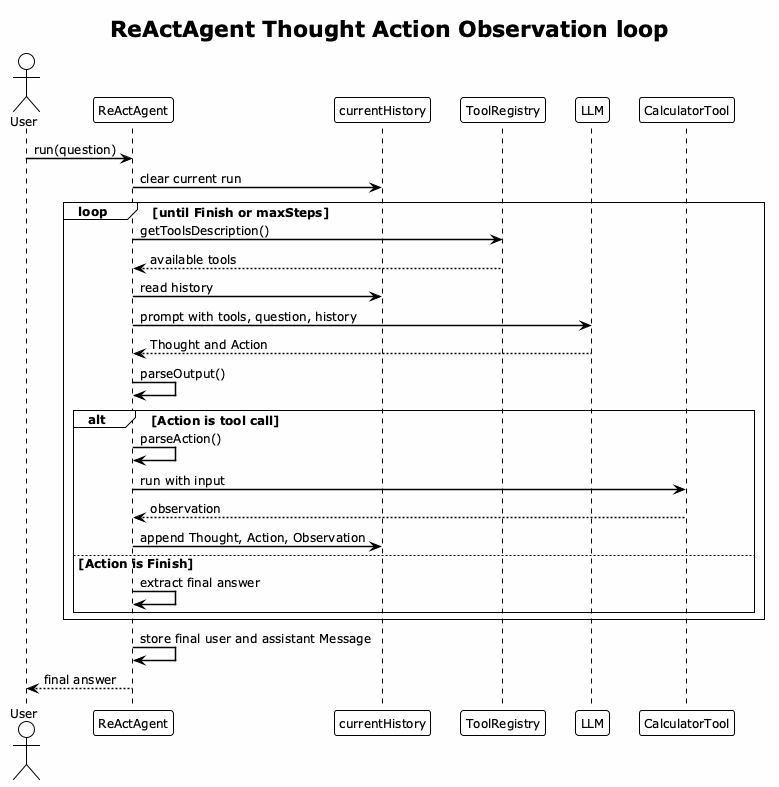

The diagram above was rendered by PlantUML. Its source (embedded in the PNG):
@startuml react-agent-flow
!theme plain
title ReActAgent Thought Action Observation loop

skinparam backgroundColor #FEFEFE
skinparam shadowing false
skinparam sequenceArrowThickness 1.5
skinparam defaultFontSize 12
skinparam noteFontSize 11

actor User
participant "ReActAgent" as Agent
participant "currentHistory" as Scratchpad
participant "ToolRegistry" as Registry
participant "LLM" as Model
participant "CalculatorTool" as Tool

User -> Agent : run(question)
Agent -> Scratchpad : clear current run

loop until Finish or maxSteps
  Agent -> Registry : getToolsDescription()
  Registry --> Agent : available tools
  Agent -> Scratchpad : read history
  Agent -> Model : prompt with tools, question, history
  Model --> Agent : Thought and Action
  Agent -> Agent : parseOutput()

  alt Action is tool call
    Agent -> Agent : parseAction()
    Agent -> Tool : run with input
    Tool --> Agent : observation
    Agent -> Scratchpad : append Thought, Action, Observation
  else Action is Finish
    Agent -> Agent : extract final answer
  end
end

Agent -> Agent : store final user and assistant Message
Agent --> User : final answer
@enduml